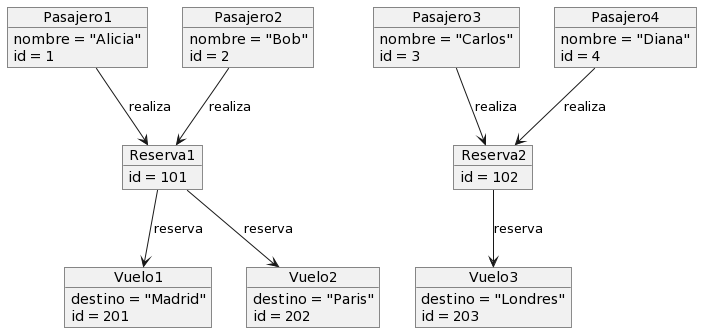

The diagram above was rendered by PlantUML. Its source (embedded in the PNG):
@startuml
object "Pasajero1" as P1 {
  nombre = "Alicia"
  id = 1
}
object "Pasajero2" as P2 {
  nombre = "Bob"
  id = 2
}
object "Pasajero3" as P3 {
  nombre = "Carlos"
  id = 3
}
object "Pasajero4" as P4 {
  nombre = "Diana"
  id = 4
}

object "Reserva1" as R1 {
  id = 101
}
object "Reserva2" as R2 {
  id = 102
}

object "Vuelo1" as V1 {
  destino = "Madrid"
  id = 201
}
object "Vuelo2" as V2 {
  destino = "Paris"
  id = 202
}
object "Vuelo3" as V3 {
  destino = "Londres"
  id = 203
}

P1 --> R1 : realiza
P2 --> R1 : realiza
P3 --> R2 : realiza
P4 --> R2 : realiza

R1 --> V1 : reserva
R1 --> V2 : reserva
R2 --> V3 : reserva
@enduml